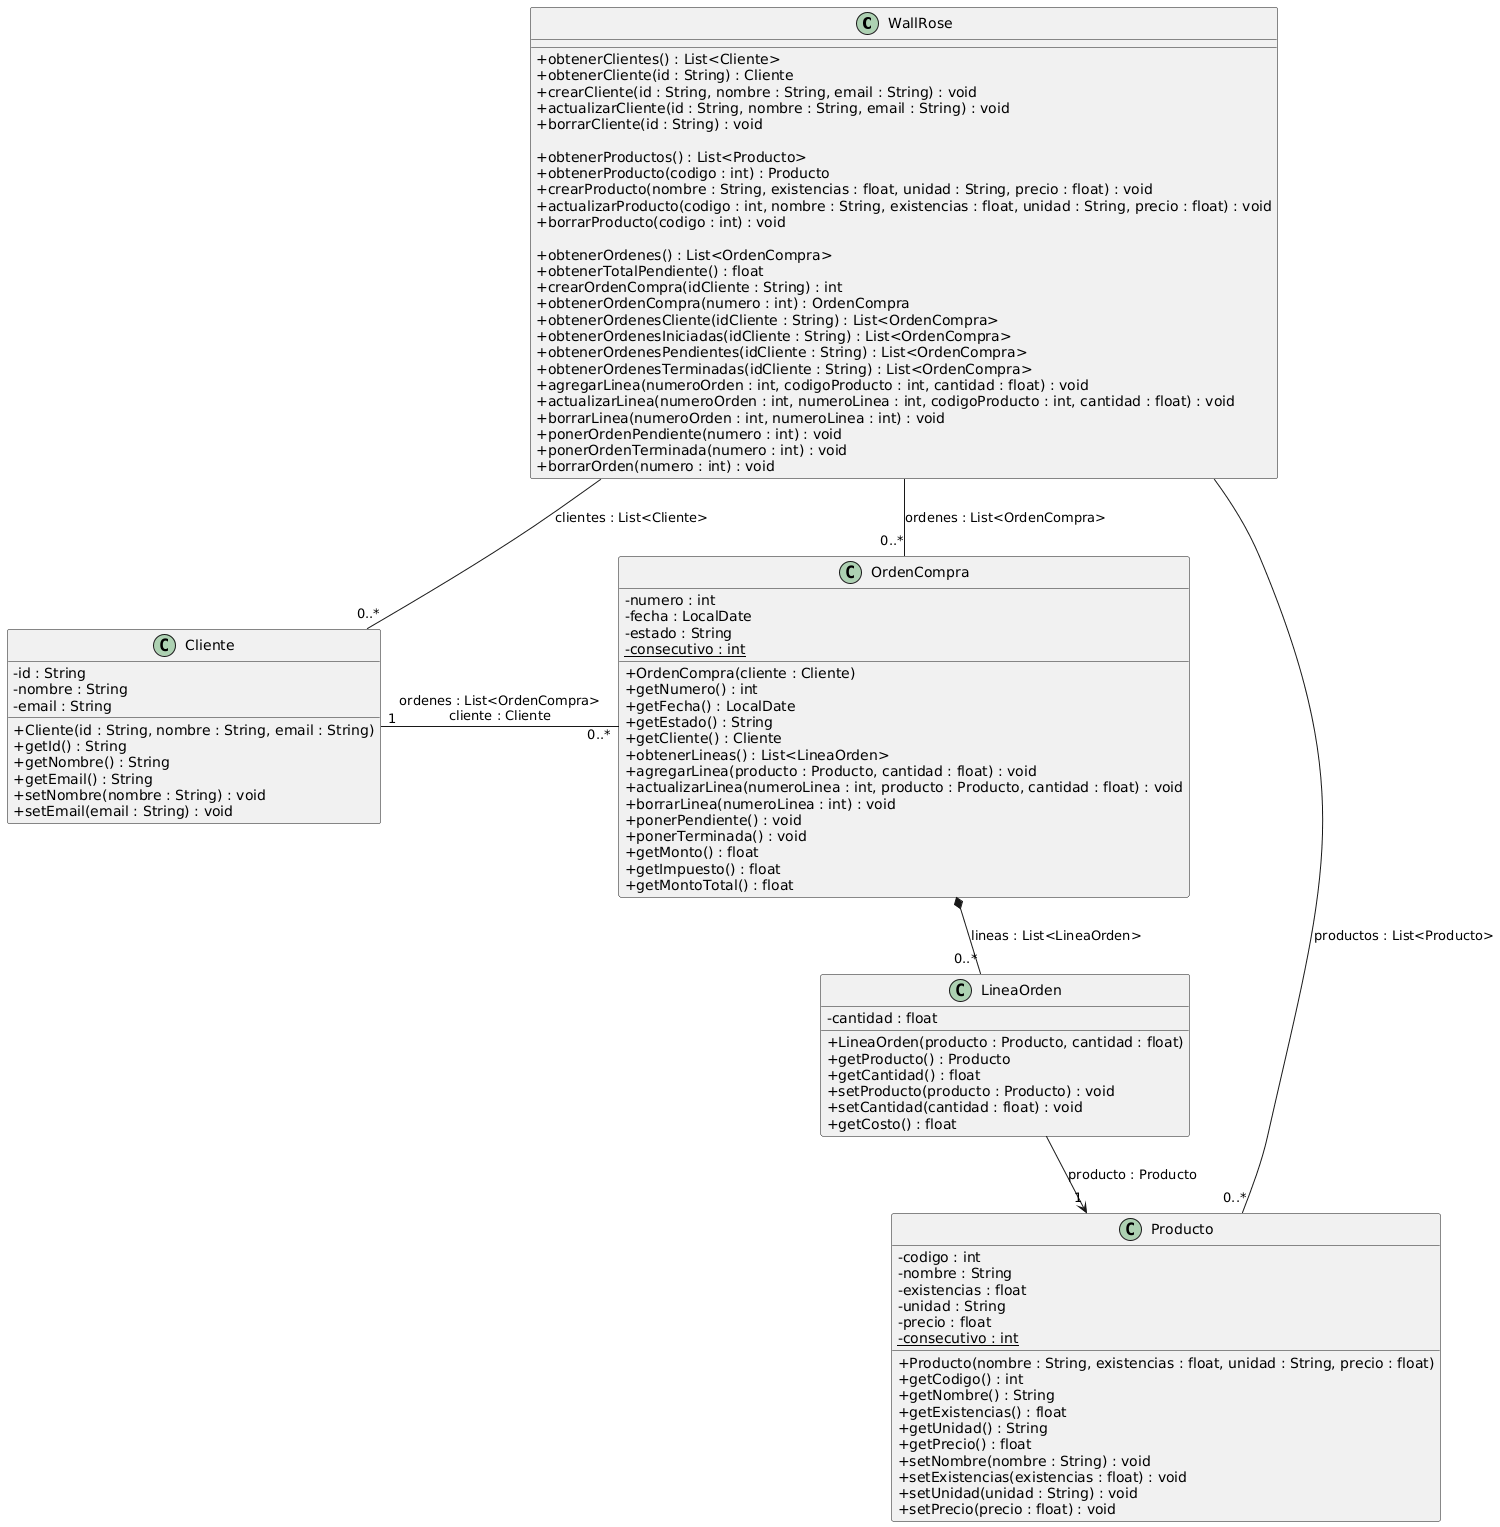

The diagram above was rendered by PlantUML. Its source (embedded in the PNG):
@startuml
top to bottom direction
skinparam classAttributeIconSize 0
hide empty methods

class WallRose {
  + obtenerClientes() : List<Cliente>
  + obtenerCliente(id : String) : Cliente
  + crearCliente(id : String, nombre : String, email : String) : void
  + actualizarCliente(id : String, nombre : String, email : String) : void
  + borrarCliente(id : String) : void

  + obtenerProductos() : List<Producto>
  + obtenerProducto(codigo : int) : Producto
  + crearProducto(nombre : String, existencias : float, unidad : String, precio : float) : void
  + actualizarProducto(codigo : int, nombre : String, existencias : float, unidad : String, precio : float) : void
  + borrarProducto(codigo : int) : void

  + obtenerOrdenes() : List<OrdenCompra>
  + obtenerTotalPendiente() : float
  + crearOrdenCompra(idCliente : String) : int
  + obtenerOrdenCompra(numero : int) : OrdenCompra
  + obtenerOrdenesCliente(idCliente : String) : List<OrdenCompra>
  + obtenerOrdenesIniciadas(idCliente : String) : List<OrdenCompra>
  + obtenerOrdenesPendientes(idCliente : String) : List<OrdenCompra>
  + obtenerOrdenesTerminadas(idCliente : String) : List<OrdenCompra>
  + agregarLinea(numeroOrden : int, codigoProducto : int, cantidad : float) : void
  + actualizarLinea(numeroOrden : int, numeroLinea : int, codigoProducto : int, cantidad : float) : void
  + borrarLinea(numeroOrden : int, numeroLinea : int) : void
  + ponerOrdenPendiente(numero : int) : void
  + ponerOrdenTerminada(numero : int) : void
  + borrarOrden(numero : int) : void
}

class Cliente {
  - id : String
  - nombre : String
  - email : String
  + Cliente(id : String, nombre : String, email : String)
  + getId() : String
  + getNombre() : String
  + getEmail() : String
  + setNombre(nombre : String) : void
  + setEmail(email : String) : void
}

class OrdenCompra {
  - numero : int
  - fecha : LocalDate
  - estado : String
  - {static} consecutivo : int
  + OrdenCompra(cliente : Cliente)
  + getNumero() : int
  + getFecha() : LocalDate
  + getEstado() : String
  + getCliente() : Cliente
  + obtenerLineas() : List<LineaOrden>
  + agregarLinea(producto : Producto, cantidad : float) : void
  + actualizarLinea(numeroLinea : int, producto : Producto, cantidad : float) : void
  + borrarLinea(numeroLinea : int) : void
  + ponerPendiente() : void
  + ponerTerminada() : void
  + getMonto() : float
  + getImpuesto() : float
  + getMontoTotal() : float
}

class LineaOrden {
  - cantidad : float
  + LineaOrden(producto : Producto, cantidad : float)
  + getProducto() : Producto
  + getCantidad() : float
  + setProducto(producto : Producto) : void
  + setCantidad(cantidad : float) : void
  + getCosto() : float
}

class Producto {
  - codigo : int
  - nombre : String
  - existencias : float
  - unidad : String
  - precio : float
  - {static} consecutivo : int
  + Producto(nombre : String, existencias : float, unidad : String, precio : float)
  + getCodigo() : int
  + getNombre() : String
  + getExistencias() : float
  + getUnidad() : String
  + getPrecio() : float
  + setNombre(nombre : String) : void
  + setExistencias(existencias : float) : void
  + setUnidad(unidad : String) : void
  + setPrecio(precio : float) : void
}

' Acomodo visual
WallRose -[hidden]down- Cliente
WallRose -[hidden]down- OrdenCompra
WallRose -[hidden]down- Producto
OrdenCompra -[hidden]down- LineaOrden
Cliente -[hidden]right- OrdenCompra
OrdenCompra -[hidden]right- Producto

' Relaciones con nombres en la linea
WallRose  -- "0..*" Cliente : clientes : List<Cliente>
WallRose  -- "0..*" OrdenCompra : ordenes : List<OrdenCompra>
WallRose  -- "0..*" Producto : productos : List<Producto>

Cliente "1" -- "0..*" OrdenCompra : ordenes : List<OrdenCompra>\ncliente : Cliente
OrdenCompra *-- "0..*" LineaOrden : lineas : List<LineaOrden>
LineaOrden --> "1" Producto : producto : Producto
@enduml